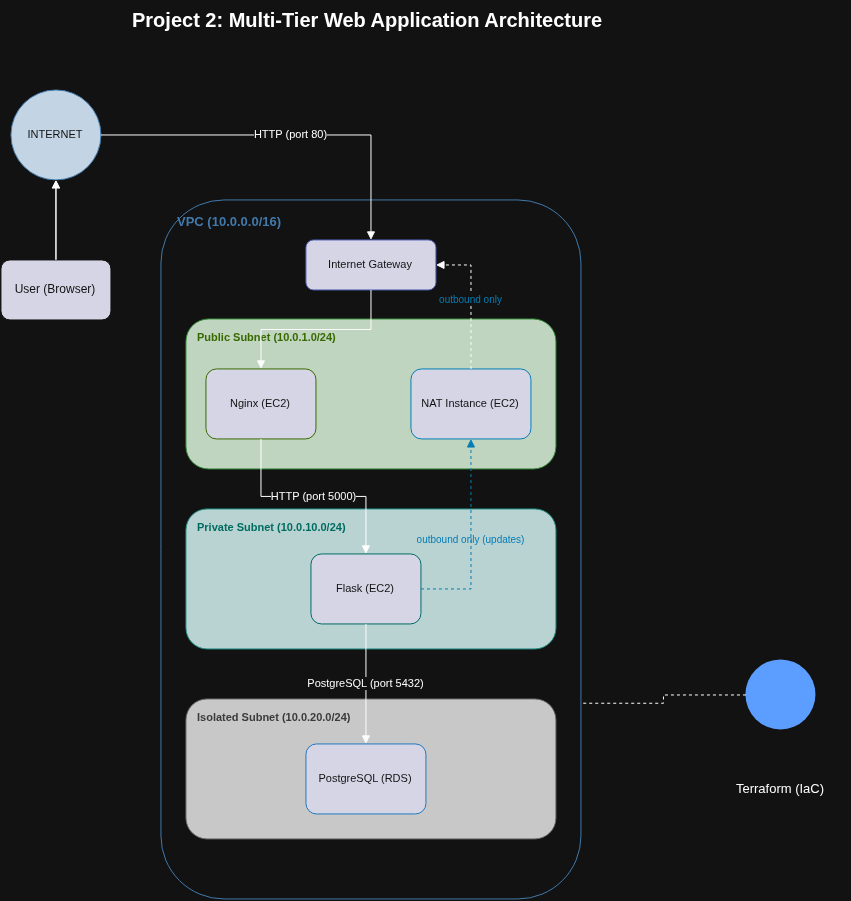

The diagram above was exported from draw.io. Its source (the exported page's mxGraphModel, read from the mxfile embedded in the PNG):
<mxGraphModel dx="975" dy="490" grid="1" gridSize="10" guides="1" tooltips="1" connect="1" arrows="1" fold="1" page="1" pageScale="1" pageWidth="900" pageHeight="1100" math="0" shadow="0">
  <root>
    <mxCell id="0" />
    <mxCell id="1" parent="0" />
    <mxCell id="title" parent="1" style="text;html=1;fontSize=20;fontStyle=1;align=left;verticalAlign=middle;fontColor=default;" value="Project 2: Multi-Tier Web Application Architecture" vertex="1">
      <mxGeometry height="40" width="480" x="140" y="30" as="geometry" />
    </mxCell>
    <mxCell id="iZ26RqxsAnrOZhPpNrqv-1" edge="1" parent="1" source="user_icon" style="edgeStyle=orthogonalEdgeStyle;rounded=0;orthogonalLoop=1;jettySize=auto;html=1;" target="internet" value="">
      <mxGeometry relative="1" as="geometry" />
    </mxCell>
    <mxCell id="user_icon" parent="1" style="rounded=1;whiteSpace=wrap;html=1;fillColor=#1a1a2e;strokeColor=#FFFFFF;fontColor=#FFFFFF;fontSize=12;" value="User (Browser)" vertex="1">
      <mxGeometry height="60" width="110" x="10" y="290" as="geometry" />
    </mxCell>
    <mxCell id="internet" parent="1" style="ellipse;whiteSpace=wrap;html=1;fillColor=#0d2233;strokeColor=#5A9BD5;fontColor=#FFFFFF;fontSize=11;" value="INTERNET" vertex="1">
      <mxGeometry height="90" width="90" x="20" y="120" as="geometry" />
    </mxCell>
    <mxCell id="igw" parent="1" style="rounded=1;whiteSpace=wrap;html=1;fillColor=#1a1a2e;strokeColor=#8c9eff;fontColor=#FFFFFF;fontSize=11;" value="Internet Gateway" vertex="1">
      <mxGeometry height="50" width="130" x="315" y="270" as="geometry" />
    </mxCell>
    <mxCell id="vpc" parent="1" style="rounded=1;whiteSpace=wrap;html=1;fillColor=none;strokeColor=#5A9BD5;fontColor=#5A9BD5;fontSize=13;fontStyle=1;verticalAlign=top;align=left;spacingLeft=15;spacingTop=8;" value="VPC (10.0.0.0/16)" vertex="1">
      <mxGeometry height="699" width="420" x="170" y="230" as="geometry" />
    </mxCell>
    <mxCell id="public_subnet" parent="1" style="rounded=1;whiteSpace=wrap;html=1;fillColor=#122b12;strokeColor=#4caf50;fontColor=#8bc34a;fontSize=11;fontStyle=1;verticalAlign=top;align=left;spacingLeft=10;spacingTop=6;" value="Public Subnet (10.0.1.0/24)" vertex="1">
      <mxGeometry height="150" width="370" x="195" y="349" as="geometry" />
    </mxCell>
    <mxCell id="nginx" parent="1" style="rounded=1;whiteSpace=wrap;html=1;fillColor=#1a1a2e;strokeColor=#8bc34a;fontColor=#FFFFFF;fontSize=11;" value="Nginx (EC2)" vertex="1">
      <mxGeometry height="70" width="110" x="215" y="399" as="geometry" />
    </mxCell>
    <mxCell id="nat" parent="1" style="rounded=1;whiteSpace=wrap;html=1;fillColor=#1a1a2e;strokeColor=#29b6f6;fontColor=#FFFFFF;fontSize=11;" value="NAT Instance (EC2)" vertex="1">
      <mxGeometry height="70" width="120" x="420" y="399" as="geometry" />
    </mxCell>
    <mxCell id="private_subnet" parent="1" style="rounded=1;whiteSpace=wrap;html=1;fillColor=#0d2b2b;strokeColor=#26a69a;fontColor=#4dd0c4;fontSize=11;fontStyle=1;verticalAlign=top;align=left;spacingLeft=10;spacingTop=6;" value="Private Subnet (10.0.10.0/24)" vertex="1">
      <mxGeometry height="140" width="370" x="195" y="539" as="geometry" />
    </mxCell>
    <mxCell id="flask" parent="1" style="rounded=1;whiteSpace=wrap;html=1;fillColor=#1a1a2e;strokeColor=#4dd0c4;fontColor=#FFFFFF;fontSize=11;" value="Flask (EC2)" vertex="1">
      <mxGeometry height="70" width="110" x="320" y="584" as="geometry" />
    </mxCell>
    <mxCell id="isolated_subnet" parent="1" style="rounded=1;whiteSpace=wrap;html=1;fillColor=#2b2b2b;strokeColor=#9e9e9e;fontColor=#cfcfcf;fontSize=11;fontStyle=1;verticalAlign=top;align=left;spacingLeft=10;spacingTop=6;" value="Isolated Subnet (10.0.20.0/24)" vertex="1">
      <mxGeometry height="140" width="370" x="195" y="729" as="geometry" />
    </mxCell>
    <mxCell id="rds" parent="1" style="rounded=1;whiteSpace=wrap;html=1;fillColor=#1a1a2e;strokeColor=#42a5f5;fontColor=#FFFFFF;fontSize=11;" value="PostgreSQL (RDS)" vertex="1">
      <mxGeometry height="70" width="120" x="315" y="774" as="geometry" />
    </mxCell>
    <mxCell id="terraform_icon" parent="1" style="rounded=0;whiteSpace=wrap;html=1;fillColor=none;strokeColor=none;fontColor=light-dark(#FFFFFF,#FCFCFC);fontSize=13;verticalAlign=bottom;" value="Terraform (IaC)" vertex="1">
      <mxGeometry height="30" width="140" x="720" y="800" as="geometry" />
    </mxCell>
    <mxCell id="terraform_dot" parent="1" style="ellipse;whiteSpace=wrap;html=1;fillColor=#1a66ff;strokeColor=none;" value="" vertex="1">
      <mxGeometry height="70" width="70" x="755" y="690" as="geometry" />
    </mxCell>
    <mxCell id="e_user_internet" edge="1" parent="1" source="user_icon" style="edgeStyle=orthogonalEdgeStyle;rounded=0;html=1;endArrow=block;endFill=1;strokeColor=light-dark(#FFFFFF,#FCFCFC);" target="internet" value="">
      <mxGeometry relative="1" as="geometry" />
    </mxCell>
    <mxCell id="e_internet_igw" edge="1" parent="1" source="internet" style="edgeStyle=orthogonalEdgeStyle;rounded=0;html=1;endArrow=block;endFill=1;strokeColor=light-dark(#FFFFFF,#FCFCFC);fontColor=default;fontSize=11;" target="igw" value="HTTP (port 80)">
      <mxGeometry relative="1" x="0.0115" as="geometry">
        <mxPoint as="offset" />
      </mxGeometry>
    </mxCell>
    <mxCell id="e_igw_nginx" edge="1" parent="1" source="igw" style="edgeStyle=orthogonalEdgeStyle;rounded=0;html=1;endArrow=block;endFill=1;strokeColor=light-dark(#FFFFFF,#FCFCFC);fontColor=light-dark(#FFFFFF,#FCFCFC);labelBackgroundColor=none;" target="nginx" value="">
      <mxGeometry relative="1" as="geometry" />
    </mxCell>
    <mxCell id="e_nginx_flask" edge="1" parent="1" source="nginx" style="edgeStyle=orthogonalEdgeStyle;rounded=0;html=1;endArrow=block;endFill=1;strokeColor=light-dark(#FFFFFF,#FFFFFF);fontColor=light-dark(#FFFFFF,#FCFCFC);fontSize=11;" target="flask" value="HTTP (port 5000)">
      <mxGeometry relative="1" as="geometry" />
    </mxCell>
    <mxCell id="e_flask_rds" edge="1" parent="1" source="flask" style="edgeStyle=orthogonalEdgeStyle;rounded=0;html=1;endArrow=block;endFill=1;strokeColor=light-dark(#FFFFFF,#FCFCFC);fontColor=light-dark(#FFFFFF,#FCFCFC);fontSize=11;" target="rds" value="PostgreSQL (port 5432)">
      <mxGeometry relative="1" as="geometry" />
    </mxCell>
    <mxCell id="e_flask_nat" edge="1" parent="1" source="flask" style="edgeStyle=orthogonalEdgeStyle;rounded=0;html=1;endArrow=block;endFill=1;dashed=1;strokeColor=#29b6f6;fontColor=#29b6f6;fontSize=10;exitX=1;exitY=0.5;entryX=0.5;entryY=1;labelBackgroundColor=none;" target="nat" value="outbound only (updates)">
      <mxGeometry relative="1" as="geometry" />
    </mxCell>
    <mxCell id="e_nat_igw" edge="1" parent="1" source="nat" style="edgeStyle=orthogonalEdgeStyle;rounded=0;html=1;endArrow=block;endFill=1;dashed=1;strokeColor=light-dark(#FFFFFF,#FCFCFC);fontColor=#29b6f6;fontSize=10;entryX=1;entryY=0.5;entryDx=0;entryDy=0;" target="igw" value="outbound only">
      <mxGeometry relative="1" as="geometry" />
    </mxCell>
    <mxCell id="iZ26RqxsAnrOZhPpNrqv-2" edge="1" parent="1" source="terraform_dot" style="edgeStyle=orthogonalEdgeStyle;rounded=0;orthogonalLoop=1;jettySize=auto;html=1;entryX=1.005;entryY=0.72;entryDx=0;entryDy=0;entryPerimeter=0;endArrow=none;endFill=0;dashed=1;" target="vpc">
      <mxGeometry relative="1" as="geometry" />
    </mxCell>
  </root>
</mxGraphModel>